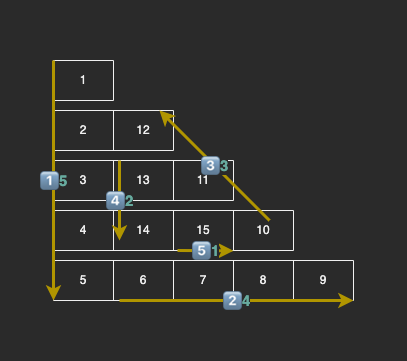

The diagram above was exported from draw.io. Its source (the exported page's mxGraphModel, read from the mxfile embedded in the PNG):
<mxGraphModel dx="631" dy="431" grid="1" gridSize="10" guides="1" tooltips="1" connect="1" arrows="1" fold="1" page="1" pageScale="1" pageWidth="827" pageHeight="1169" math="0" shadow="0">
  <root>
    <mxCell id="0" />
    <mxCell id="1" parent="0" />
    <mxCell id="b6Ciuy764N3KwPkpwd2B-1" value="" style="rounded=0;whiteSpace=wrap;html=1;strokeColor=none;" vertex="1" parent="1">
      <mxGeometry x="301" y="110" width="406" height="360" as="geometry" />
    </mxCell>
    <mxCell id="b6Ciuy764N3KwPkpwd2B-3" value="" style="shape=table;startSize=0;container=1;collapsible=0;childLayout=tableLayout;" vertex="1" parent="1">
      <mxGeometry x="354" y="170" width="60" height="40" as="geometry" />
    </mxCell>
    <mxCell id="b6Ciuy764N3KwPkpwd2B-4" value="" style="shape=tableRow;horizontal=0;startSize=0;swimlaneHead=0;swimlaneBody=0;top=0;left=0;bottom=0;right=0;collapsible=0;dropTarget=0;fillColor=none;points=[[0,0.5],[1,0.5]];portConstraint=eastwest;" vertex="1" parent="b6Ciuy764N3KwPkpwd2B-3">
      <mxGeometry width="60" height="40" as="geometry" />
    </mxCell>
    <mxCell id="b6Ciuy764N3KwPkpwd2B-5" value="1" style="shape=partialRectangle;html=1;whiteSpace=wrap;connectable=0;overflow=hidden;fillColor=none;top=0;left=0;bottom=0;right=0;pointerEvents=1;" vertex="1" parent="b6Ciuy764N3KwPkpwd2B-4">
      <mxGeometry width="60" height="40" as="geometry">
        <mxRectangle width="60" height="40" as="alternateBounds" />
      </mxGeometry>
    </mxCell>
    <mxCell id="b6Ciuy764N3KwPkpwd2B-6" value="" style="shape=table;startSize=0;container=1;collapsible=0;childLayout=tableLayout;" vertex="1" parent="1">
      <mxGeometry x="354" y="220" width="120" height="40" as="geometry" />
    </mxCell>
    <mxCell id="b6Ciuy764N3KwPkpwd2B-7" value="" style="shape=tableRow;horizontal=0;startSize=0;swimlaneHead=0;swimlaneBody=0;top=0;left=0;bottom=0;right=0;collapsible=0;dropTarget=0;fillColor=none;points=[[0,0.5],[1,0.5]];portConstraint=eastwest;" vertex="1" parent="b6Ciuy764N3KwPkpwd2B-6">
      <mxGeometry width="120" height="40" as="geometry" />
    </mxCell>
    <mxCell id="b6Ciuy764N3KwPkpwd2B-8" value="2" style="shape=partialRectangle;html=1;whiteSpace=wrap;connectable=0;overflow=hidden;fillColor=none;top=0;left=0;bottom=0;right=0;pointerEvents=1;" vertex="1" parent="b6Ciuy764N3KwPkpwd2B-7">
      <mxGeometry width="60" height="40" as="geometry">
        <mxRectangle width="60" height="40" as="alternateBounds" />
      </mxGeometry>
    </mxCell>
    <mxCell id="b6Ciuy764N3KwPkpwd2B-9" value="12" style="shape=partialRectangle;html=1;whiteSpace=wrap;connectable=0;overflow=hidden;fillColor=none;top=0;left=0;bottom=0;right=0;pointerEvents=1;" vertex="1" parent="b6Ciuy764N3KwPkpwd2B-7">
      <mxGeometry x="60" width="60" height="40" as="geometry">
        <mxRectangle width="60" height="40" as="alternateBounds" />
      </mxGeometry>
    </mxCell>
    <mxCell id="b6Ciuy764N3KwPkpwd2B-10" value="" style="shape=table;startSize=0;container=1;collapsible=0;childLayout=tableLayout;" vertex="1" parent="1">
      <mxGeometry x="354" y="270" width="180" height="40" as="geometry" />
    </mxCell>
    <mxCell id="b6Ciuy764N3KwPkpwd2B-11" value="" style="shape=tableRow;horizontal=0;startSize=0;swimlaneHead=0;swimlaneBody=0;top=0;left=0;bottom=0;right=0;collapsible=0;dropTarget=0;fillColor=none;points=[[0,0.5],[1,0.5]];portConstraint=eastwest;" vertex="1" parent="b6Ciuy764N3KwPkpwd2B-10">
      <mxGeometry width="180" height="40" as="geometry" />
    </mxCell>
    <mxCell id="b6Ciuy764N3KwPkpwd2B-12" value="3" style="shape=partialRectangle;html=1;whiteSpace=wrap;connectable=0;overflow=hidden;fillColor=none;top=0;left=0;bottom=0;right=0;pointerEvents=1;" vertex="1" parent="b6Ciuy764N3KwPkpwd2B-11">
      <mxGeometry width="60" height="40" as="geometry">
        <mxRectangle width="60" height="40" as="alternateBounds" />
      </mxGeometry>
    </mxCell>
    <mxCell id="b6Ciuy764N3KwPkpwd2B-13" value="13" style="shape=partialRectangle;html=1;whiteSpace=wrap;connectable=0;overflow=hidden;fillColor=none;top=0;left=0;bottom=0;right=0;pointerEvents=1;" vertex="1" parent="b6Ciuy764N3KwPkpwd2B-11">
      <mxGeometry x="60" width="60" height="40" as="geometry">
        <mxRectangle width="60" height="40" as="alternateBounds" />
      </mxGeometry>
    </mxCell>
    <mxCell id="b6Ciuy764N3KwPkpwd2B-14" value="11" style="shape=partialRectangle;html=1;whiteSpace=wrap;connectable=0;overflow=hidden;fillColor=none;top=0;left=0;bottom=0;right=0;pointerEvents=1;" vertex="1" parent="b6Ciuy764N3KwPkpwd2B-11">
      <mxGeometry x="120" width="60" height="40" as="geometry">
        <mxRectangle width="60" height="40" as="alternateBounds" />
      </mxGeometry>
    </mxCell>
    <mxCell id="b6Ciuy764N3KwPkpwd2B-15" value="" style="shape=table;startSize=0;container=1;collapsible=0;childLayout=tableLayout;" vertex="1" parent="1">
      <mxGeometry x="354" y="320" width="240" height="40" as="geometry" />
    </mxCell>
    <mxCell id="b6Ciuy764N3KwPkpwd2B-16" value="" style="shape=tableRow;horizontal=0;startSize=0;swimlaneHead=0;swimlaneBody=0;top=0;left=0;bottom=0;right=0;collapsible=0;dropTarget=0;fillColor=none;points=[[0,0.5],[1,0.5]];portConstraint=eastwest;" vertex="1" parent="b6Ciuy764N3KwPkpwd2B-15">
      <mxGeometry width="240" height="40" as="geometry" />
    </mxCell>
    <mxCell id="b6Ciuy764N3KwPkpwd2B-17" value="4" style="shape=partialRectangle;html=1;whiteSpace=wrap;connectable=0;overflow=hidden;fillColor=none;top=0;left=0;bottom=0;right=0;pointerEvents=1;" vertex="1" parent="b6Ciuy764N3KwPkpwd2B-16">
      <mxGeometry width="60" height="40" as="geometry">
        <mxRectangle width="60" height="40" as="alternateBounds" />
      </mxGeometry>
    </mxCell>
    <mxCell id="b6Ciuy764N3KwPkpwd2B-18" value="14" style="shape=partialRectangle;html=1;whiteSpace=wrap;connectable=0;overflow=hidden;fillColor=none;top=0;left=0;bottom=0;right=0;pointerEvents=1;" vertex="1" parent="b6Ciuy764N3KwPkpwd2B-16">
      <mxGeometry x="60" width="60" height="40" as="geometry">
        <mxRectangle width="60" height="40" as="alternateBounds" />
      </mxGeometry>
    </mxCell>
    <mxCell id="b6Ciuy764N3KwPkpwd2B-19" value="15" style="shape=partialRectangle;html=1;whiteSpace=wrap;connectable=0;overflow=hidden;fillColor=none;top=0;left=0;bottom=0;right=0;pointerEvents=1;" vertex="1" parent="b6Ciuy764N3KwPkpwd2B-16">
      <mxGeometry x="120" width="60" height="40" as="geometry">
        <mxRectangle width="60" height="40" as="alternateBounds" />
      </mxGeometry>
    </mxCell>
    <mxCell id="b6Ciuy764N3KwPkpwd2B-20" value="10" style="shape=partialRectangle;html=1;whiteSpace=wrap;connectable=0;overflow=hidden;fillColor=none;top=0;left=0;bottom=0;right=0;pointerEvents=1;" vertex="1" parent="b6Ciuy764N3KwPkpwd2B-16">
      <mxGeometry x="180" width="60" height="40" as="geometry">
        <mxRectangle width="60" height="40" as="alternateBounds" />
      </mxGeometry>
    </mxCell>
    <mxCell id="b6Ciuy764N3KwPkpwd2B-21" value="" style="shape=table;startSize=0;container=1;collapsible=0;childLayout=tableLayout;" vertex="1" parent="1">
      <mxGeometry x="354" y="370" width="300" height="40" as="geometry" />
    </mxCell>
    <mxCell id="b6Ciuy764N3KwPkpwd2B-22" value="" style="shape=tableRow;horizontal=0;startSize=0;swimlaneHead=0;swimlaneBody=0;top=0;left=0;bottom=0;right=0;collapsible=0;dropTarget=0;fillColor=none;points=[[0,0.5],[1,0.5]];portConstraint=eastwest;" vertex="1" parent="b6Ciuy764N3KwPkpwd2B-21">
      <mxGeometry width="300" height="40" as="geometry" />
    </mxCell>
    <mxCell id="b6Ciuy764N3KwPkpwd2B-23" value="5" style="shape=partialRectangle;html=1;whiteSpace=wrap;connectable=0;overflow=hidden;fillColor=none;top=0;left=0;bottom=0;right=0;pointerEvents=1;" vertex="1" parent="b6Ciuy764N3KwPkpwd2B-22">
      <mxGeometry width="60" height="40" as="geometry">
        <mxRectangle width="60" height="40" as="alternateBounds" />
      </mxGeometry>
    </mxCell>
    <mxCell id="b6Ciuy764N3KwPkpwd2B-24" value="6" style="shape=partialRectangle;html=1;whiteSpace=wrap;connectable=0;overflow=hidden;fillColor=none;top=0;left=0;bottom=0;right=0;pointerEvents=1;" vertex="1" parent="b6Ciuy764N3KwPkpwd2B-22">
      <mxGeometry x="60" width="60" height="40" as="geometry">
        <mxRectangle width="60" height="40" as="alternateBounds" />
      </mxGeometry>
    </mxCell>
    <mxCell id="b6Ciuy764N3KwPkpwd2B-25" value="7" style="shape=partialRectangle;html=1;whiteSpace=wrap;connectable=0;overflow=hidden;fillColor=none;top=0;left=0;bottom=0;right=0;pointerEvents=1;" vertex="1" parent="b6Ciuy764N3KwPkpwd2B-22">
      <mxGeometry x="120" width="60" height="40" as="geometry">
        <mxRectangle width="60" height="40" as="alternateBounds" />
      </mxGeometry>
    </mxCell>
    <mxCell id="b6Ciuy764N3KwPkpwd2B-26" value="8" style="shape=partialRectangle;html=1;whiteSpace=wrap;connectable=0;overflow=hidden;fillColor=none;top=0;left=0;bottom=0;right=0;pointerEvents=1;" vertex="1" parent="b6Ciuy764N3KwPkpwd2B-22">
      <mxGeometry x="180" width="60" height="40" as="geometry">
        <mxRectangle width="60" height="40" as="alternateBounds" />
      </mxGeometry>
    </mxCell>
    <mxCell id="b6Ciuy764N3KwPkpwd2B-27" value="9" style="shape=partialRectangle;html=1;whiteSpace=wrap;connectable=0;overflow=hidden;fillColor=none;top=0;left=0;bottom=0;right=0;pointerEvents=1;" vertex="1" parent="b6Ciuy764N3KwPkpwd2B-22">
      <mxGeometry x="240" width="60" height="40" as="geometry">
        <mxRectangle width="60" height="40" as="alternateBounds" />
      </mxGeometry>
    </mxCell>
    <mxCell id="b6Ciuy764N3KwPkpwd2B-29" value="&lt;font size=&quot;1&quot; color=&quot;#67ab9f&quot;&gt;&lt;b style=&quot;font-size: 15px;&quot;&gt;1⃣ 5&lt;/b&gt;&lt;/font&gt;" style="endArrow=classic;html=1;rounded=0;fillColor=#e3c800;strokeColor=#B09500;strokeWidth=3;" edge="1" parent="1">
      <mxGeometry width="50" height="50" relative="1" as="geometry">
        <mxPoint x="354" y="170" as="sourcePoint" />
        <mxPoint x="354" y="410" as="targetPoint" />
      </mxGeometry>
    </mxCell>
    <mxCell id="b6Ciuy764N3KwPkpwd2B-30" value="&lt;font size=&quot;1&quot; color=&quot;#67ab9f&quot;&gt;&lt;b style=&quot;font-size: 15px;&quot;&gt;2⃣ 4&lt;/b&gt;&lt;/font&gt;" style="endArrow=classic;html=1;rounded=0;fillColor=#e3c800;strokeColor=#B09500;strokeWidth=3;" edge="1" parent="1">
      <mxGeometry width="50" height="50" relative="1" as="geometry">
        <mxPoint x="420" y="410" as="sourcePoint" />
        <mxPoint x="654" y="410" as="targetPoint" />
      </mxGeometry>
    </mxCell>
    <mxCell id="b6Ciuy764N3KwPkpwd2B-31" value="&lt;font size=&quot;1&quot; color=&quot;#67ab9f&quot;&gt;&lt;b style=&quot;font-size: 15px;&quot;&gt;3⃣ 3&lt;/b&gt;&lt;/font&gt;" style="endArrow=classic;html=1;rounded=0;fillColor=#e3c800;strokeColor=#B09500;strokeWidth=3;" edge="1" parent="1">
      <mxGeometry width="50" height="50" relative="1" as="geometry">
        <mxPoint x="570" y="330" as="sourcePoint" />
        <mxPoint x="460" y="220" as="targetPoint" />
      </mxGeometry>
    </mxCell>
    <mxCell id="b6Ciuy764N3KwPkpwd2B-32" value="&lt;font size=&quot;1&quot; color=&quot;#67ab9f&quot;&gt;&lt;b style=&quot;font-size: 15px;&quot;&gt;4⃣ 2&lt;/b&gt;&lt;/font&gt;" style="endArrow=classic;html=1;rounded=0;fillColor=#e3c800;strokeColor=#B09500;strokeWidth=3;" edge="1" parent="1">
      <mxGeometry width="50" height="50" relative="1" as="geometry">
        <mxPoint x="420" y="270" as="sourcePoint" />
        <mxPoint x="420" y="350" as="targetPoint" />
      </mxGeometry>
    </mxCell>
    <mxCell id="b6Ciuy764N3KwPkpwd2B-33" value="&lt;font size=&quot;1&quot; color=&quot;#67ab9f&quot;&gt;&lt;b style=&quot;font-size: 15px;&quot;&gt;5⃣ 1&lt;/b&gt;&lt;/font&gt;" style="endArrow=classic;html=1;rounded=0;fillColor=#e3c800;strokeColor=#B09500;strokeWidth=3;" edge="1" parent="1">
      <mxGeometry width="50" height="50" relative="1" as="geometry">
        <mxPoint x="478" y="360" as="sourcePoint" />
        <mxPoint x="534" y="360.33" as="targetPoint" />
      </mxGeometry>
    </mxCell>
  </root>
</mxGraphModel>